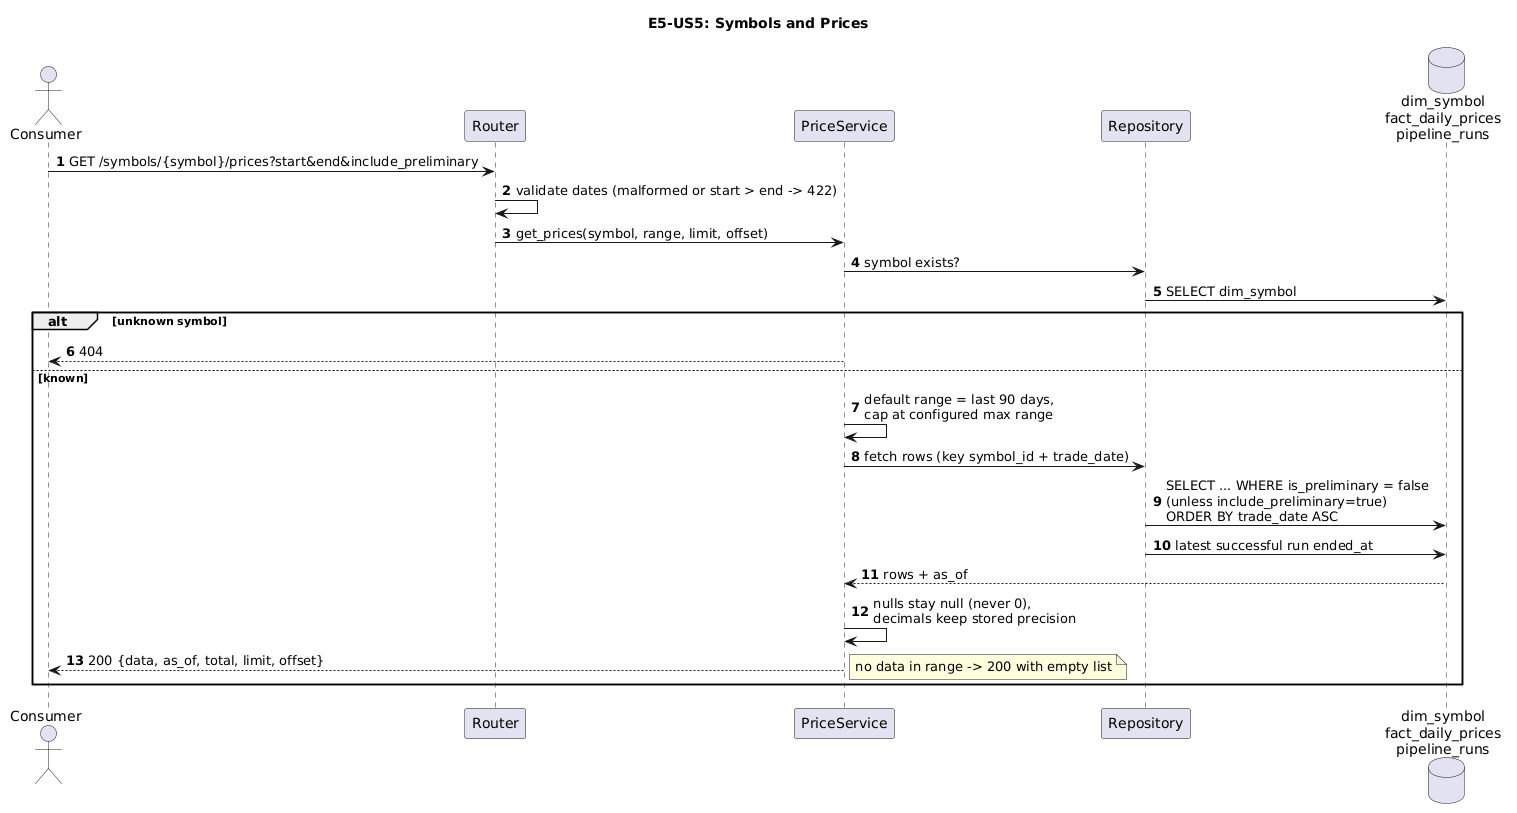

The diagram above was rendered by PlantUML. Its source (embedded in the PNG):
@startuml
title E5-US5: Symbols and Prices
autonumber
actor Consumer
participant Router
participant "PriceService" as SVC
participant Repository as REPO
database "dim_symbol\nfact_daily_prices\npipeline_runs" as DB

Consumer -> Router: GET /symbols/{symbol}/prices?start&end&include_preliminary
Router -> Router: validate dates (malformed or start > end -> 422)
Router -> SVC: get_prices(symbol, range, limit, offset)
SVC -> REPO: symbol exists?
REPO -> DB: SELECT dim_symbol
alt unknown symbol
    SVC --> Consumer: 404
else known
    SVC -> SVC: default range = last 90 days,\ncap at configured max range
    SVC -> REPO: fetch rows (key symbol_id + trade_date)
    REPO -> DB: SELECT ... WHERE is_preliminary = false\n(unless include_preliminary=true)\nORDER BY trade_date ASC
    REPO -> DB: latest successful run ended_at
    DB --> SVC: rows + as_of
    SVC -> SVC: nulls stay null (never 0),\ndecimals keep stored precision
    SVC --> Consumer: 200 {data, as_of, total, limit, offset}
    note right: no data in range -> 200 with empty list
end
@enduml